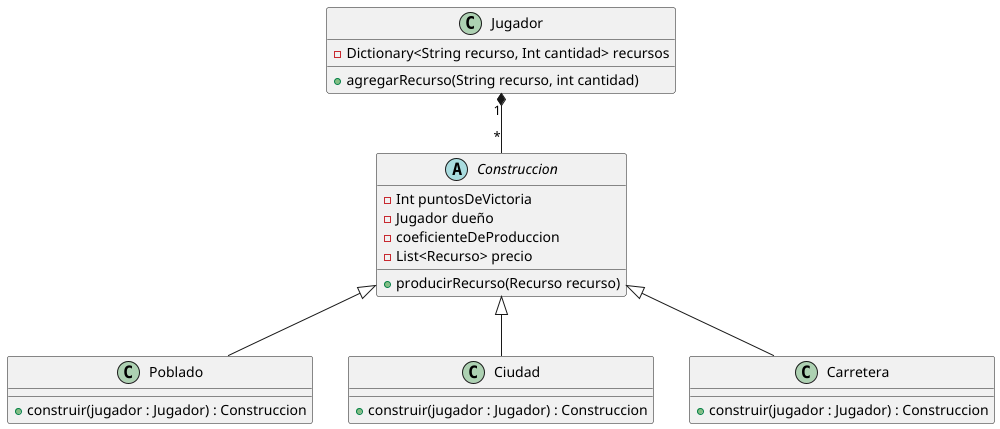

The diagram above was rendered by PlantUML. Its source (embedded in the PNG):
@startuml

class Jugador {
- Dictionary<String recurso, Int cantidad> recursos
+ agregarRecurso(String recurso, int cantidad)
}

abstract class Construccion{
- Int puntosDeVictoria
- Jugador dueño
- coeficienteDeProduccion
- List<Recurso> precio

+ producirRecurso(Recurso recurso)
}

class Poblado{
    + construir(jugador : Jugador) : Construccion
}

class Ciudad{
    + construir(jugador : Jugador) : Construccion
}

class Carretera{
    + construir(jugador : Jugador) : Construccion
}


Jugador "1" *-- "*" Construccion

Construccion <|-- Poblado
Construccion <|-- Ciudad
Construccion <|-- Carretera
@enduml